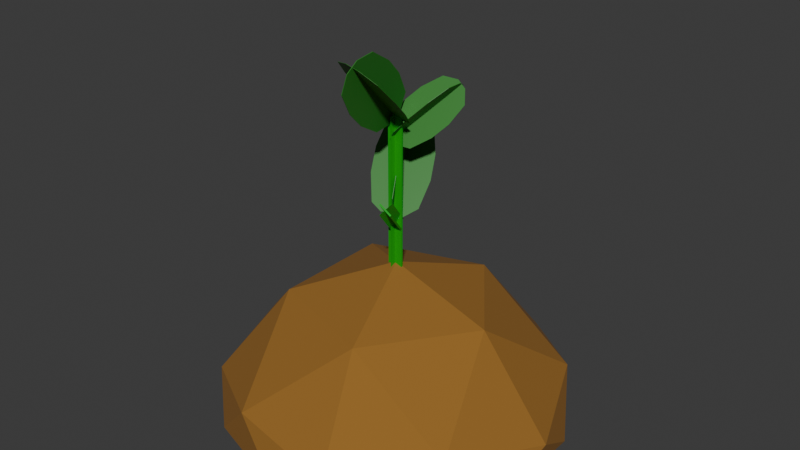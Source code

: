 # Source: potato.blend  (saved by Blender 4.0.36; exported with 4.5.12 LTS)
import bpy
from mathutils import Matrix  # noqa: F401  (used for matrix-valued properties, if any)

bpy.ops.wm.read_factory_settings(use_empty=True)
scene = bpy.context.scene
scene.name = 'Scene'

# ---- collections
col_collection = bpy.data.collections.new('Collection'); scene.collection.children.link(col_collection)

# ---- materials (node trees are filled in below, after node groups)
mat_potato = bpy.data.materials.new('Potato')
mat_potato.use_transparent_shadow = False
mat_stem = bpy.data.materials.new('Stem')
mat_stem.use_transparent_shadow = False
mat_leaf = bpy.data.materials.new('leaf')
mat_leaf.use_transparent_shadow = False

# ---- material node trees
mat_potato.use_nodes = True; mat_potato.node_tree.nodes.clear()
_N = mat_potato.node_tree.nodes; _L = mat_potato.node_tree.links
n0 = _N.new('ShaderNodeBsdfPrincipled'); n0.name = 'Principled BSDF'; n0.location = (10, 300)
n0.inputs[0].default_value = (0.2952, 0.1355, 0.02147, 1.0)
n0.inputs[2].default_value = 1.0
n0.inputs[3].default_value = 1.45
n0.inputs[20].default_value = 1.0
n0.inputs[25].default_value = 1.0
n1 = _N.new('ShaderNodeOutputMaterial'); n1.name = 'Material Output'; n1.location = (492, 148)
_L.new(n0.outputs[0], n1.inputs[0])
n1.is_active_output = True
mat_stem.use_nodes = True; mat_stem.node_tree.nodes.clear()
_N = mat_stem.node_tree.nodes; _L = mat_stem.node_tree.links
n0 = _N.new('ShaderNodeBsdfPrincipled'); n0.name = 'Principled BSDF'; n0.location = (10, 300)
n0.inputs[0].default_value = (0.0, 0.3698, 0.007678, 1.0)
n0.inputs[3].default_value = 1.45
n1 = _N.new('ShaderNodeOutputMaterial'); n1.name = 'Material Output'; n1.location = (300, 300)
_L.new(n0.outputs[0], n1.inputs[0])
n1.is_active_output = True
mat_leaf.use_nodes = True; mat_leaf.node_tree.nodes.clear()
_N = mat_leaf.node_tree.nodes; _L = mat_leaf.node_tree.links
n0 = _N.new('ShaderNodeBsdfPrincipled'); n0.name = 'Principled BSDF'; n0.location = (10, 300)
n0.inputs[0].default_value = (0.02769, 0.2088, 0.02141, 1.0)
n0.inputs[3].default_value = 1.45
n1 = _N.new('ShaderNodeOutputMaterial'); n1.name = 'Material Output'; n1.location = (300, 300)
_L.new(n0.outputs[0], n1.inputs[0])
n1.is_active_output = True

# ---- world
world_world = bpy.data.worlds.new('World'); scene.world = world_world
world_world.use_nodes = True; world_world.node_tree.nodes.clear()
_N = world_world.node_tree.nodes; _L = world_world.node_tree.links
n0 = _N.new('ShaderNodeOutputWorld'); n0.name = 'World Output'; n0.location = (300, 300)
n1 = _N.new('ShaderNodeBackground'); n1.name = 'Background'; n1.location = (10, 300)
n1.inputs[0].default_value = (0.05088, 0.05088, 0.05088, 1.0)
_L.new(n1.outputs[0], n0.inputs[0])
n0.is_active_output = True
world_world.color = (0.05088, 0.05088, 0.05088)
world_world.use_sun_shadow = False
world_world.sun_shadow_jitter_overblur = 0.0

# ---- meshes
me_icosphere_003 = bpy.data.meshes.new('Icosphere.003')
me_icosphere_003.from_pydata([(0.2764, -0.8506, 0.4472), (-0.7236, -0.5257, 0.4472), (-0.7236, 0.5257, 0.4472), (0.2764, 0.8506, 0.4472), (0.8944, 0.0, 0.4472), (0.0, 0.0, 1.0), (0.8369, -0.2719, 0.3002), (0.8369, 0.2719, 0.3002), (8.643e-10, -0.88, 0.3002), (0.5172, -0.7119, 0.3002), (-0.8369, -0.2719, 0.3002), (-0.5172, -0.7119, 0.3002), (-0.5172, 0.7119, 0.3002), (-0.8369, 0.2719, 0.3002), (0.5172, 0.7119, 0.3002), (8.643e-10, 0.88, 0.3002), (0.6882, -0.5, 0.5257), (-0.2629, -0.809, 0.5257), (-0.8506, 0.0, 0.5257), (-0.2629, 0.809, 0.5257), (0.6882, 0.5, 0.5257), (0.1625, -0.5, 0.8507), (0.5257, 0.0, 0.8507), (-0.4253, -0.309, 0.8507), (-0.4253, 0.309, 0.8507), (0.1625, 0.5, 0.8507)], [], [(0, 16, 21), (1, 17, 23), (2, 18, 24), (3, 19, 25), (4, 20, 22), (22, 25, 5), (22, 20, 25), (20, 3, 25), (25, 24, 5), (25, 19, 24), (19, 2, 24), (24, 23, 5), (24, 18, 23), (18, 1, 23), (23, 21, 5), (23, 17, 21), (17, 0, 21), (21, 22, 5), (21, 16, 22), (16, 4, 22), (7, 20, 4), (7, 14, 20), (14, 3, 20), (15, 19, 3), (15, 12, 19), (12, 2, 19), (13, 18, 2), (13, 10, 18), (10, 1, 18), (11, 17, 1), (11, 8, 17), (8, 0, 17), (9, 16, 0), (9, 6, 16), (6, 4, 16), (14, 15, 3), (7, 6, 9, 8, 11, 10, 13, 12, 15, 14), (12, 13, 2), (10, 11, 1), (8, 9, 0), (6, 7, 4)])
_uv = me_icosphere_003.uv_layers.new(name='UVMap')
_uv.uv.foreach_set('vector', [0.1818, 0.3149, 0.2727, 0.3149, 0.2273, 0.3937, 0.0, 0.3149, 0.09091, 0.3149, 0.04546, 0.3937, 0.7273, 0.3149, 0.8182, 0.3149, 0.7727, 0.3937, 0.5455, 0.3149, 0.6364, 0.3149, 0.5909, 0.3937, 0.3636, 0.3149, 0.4545, 0.3149, 0.4091, 0.3937, 0.4091, 0.3937, 0.5, 0.3937, 0.4545, 0.4724, 0.4091, 0.3937, 0.4545, 0.3149, 0.5, 0.3937, 0.4545, 0.3149, 0.5455, 0.3149, 0.5, 0.3937, 0.5909, 0.3937, 0.6818, 0.3937, 0.6364, 0.4724, 0.5909, 0.3937, 0.6364, 0.3149, 0.6818, 0.3937, 0.6364, 0.3149, 0.7273, 0.3149, 0.6818, 0.3937, 0.7727, 0.3937, 0.8636, 0.3937, 0.8182, 0.4724, 0.7727, 0.3937, 0.8182, 0.3149, 0.8636, 0.3937, 0.8182, 0.3149, 0.9091, 0.3149, 0.8636, 0.3937, 0.04546, 0.3937, 0.1364, 0.3937, 0.09091, 0.4724, 0.04546, 0.3937, 0.09091, 0.3149, 0.1364, 0.3937, 0.09091, 0.3149, 0.1818, 0.3149, 0.1364, 0.3937, 0.2273, 0.3937, 0.3182, 0.3937, 0.2727, 0.4724, 0.2273, 0.3937, 0.2727, 0.3149, 0.3182, 0.3937, 0.2727, 0.3149, 0.3636, 0.3149, 0.3182, 0.3937, 0.4091, 0.2362, 0.4545, 0.3149, 0.3636, 0.3149, 0.4091, 0.2362, 0.5, 0.2362, 0.4545, 0.3149, 0.5, 0.2362, 0.5455, 0.3149, 0.4545, 0.3149, 0.5909, 0.2362, 0.6364, 0.3149, 0.5455, 0.3149, 0.5909, 0.2362, 0.6818, 0.2362, 0.6364, 0.3149, 0.6818, 0.2362, 0.7273, 0.3149, 0.6364, 0.3149, 0.7727, 0.2362, 0.8182, 0.3149, 0.7273, 0.3149, 0.7727, 0.2362, 0.8636, 0.2362, 0.8182, 0.3149, 0.8636, 0.2362, 0.9091, 0.3149, 0.8182, 0.3149, 0.04546, 0.2362, 0.09091, 0.3149, 0.0, 0.3149, 0.04546, 0.2362, 0.1364, 0.2362, 0.09091, 0.3149, 0.1364, 0.2362, 0.1818, 0.3149, 0.09091, 0.3149, 0.2273, 0.2362, 0.2727, 0.3149, 0.1818, 0.3149, 0.2273, 0.2362, 0.3182, 0.2362, 0.2727, 0.3149, 0.3182, 0.2362, 0.3636, 0.3149, 0.2727, 0.3149, 0.5, 0.2362, 0.5909, 0.2362, 0.5455, 0.3149, 0.4091, 0.2362, 0.3182, 0.2362, 0.2273, 0.2362, 0.1364, 0.2362, 0.04546, 0.2362, 0.8636, 0.2362, 0.7727, 0.2362, 0.6818, 0.2362, 0.5909, 0.2362, 0.5, 0.2362, 0.6818, 0.2362, 0.7727, 0.2362, 0.7273, 0.3149, 0.8636, 0.2362, 0.9545, 0.2362, 0.9091, 0.3149, 0.1364, 0.2362, 0.2273, 0.2362, 0.1818, 0.3149, 0.3182, 0.2362, 0.4091, 0.2362, 0.3636, 0.3149])
me_icosphere_003.materials.append(mat_potato)
me_icosphere_003.update()
me_plane_001 = bpy.data.meshes.new('Plane.001')
me_plane_001.from_pydata([(-1.0, -1.0, 0.0), (1.0, -1.0, 0.0), (-1.0, 1.0, 0.0), (1.0, 1.0, 0.0), (-1.0, 4.371e-08, -0.04434), (1.0, 4.371e-08, -0.04434), (-1.0, -4.371e-08, 0.04434), (1.0, -4.371e-08, 0.04434)], [], [(0, 1, 3, 2), (4, 5, 7, 6)])
_uv = me_plane_001.uv_layers.new(name='UVMap')
_uv.uv.foreach_set('vector', [0.0, 0.0, 1.0, 0.0, 1.0, 1.0, 0.0, 1.0, 0.0, 0.0, 1.0, 0.0, 1.0, 1.0, 0.0, 1.0])
me_plane_001.materials.append(mat_stem)
me_plane_001.update()
me_plane_002 = bpy.data.meshes.new('Plane.002')
me_plane_002.from_pydata([(-1.0, -1.0, 0.0), (1.0, -1.0, 0.0), (-1.0, 1.0, 0.0), (1.0, 1.0, 0.0), (-1.0, 4.371e-08, -0.04434), (1.0, 4.371e-08, -0.04434), (-1.0, -4.371e-08, 0.04434), (1.0, -4.371e-08, 0.04434)], [], [(0, 1, 3, 2), (4, 5, 7, 6)])
_uv = me_plane_002.uv_layers.new(name='UVMap')
_uv.uv.foreach_set('vector', [0.0, 0.0, 1.0, 0.0, 1.0, 1.0, 0.0, 1.0, 0.0, 0.0, 1.0, 0.0, 1.0, 1.0, 0.0, 1.0])
me_plane_002.materials.append(mat_stem)
me_plane_002.update()
me_plane_004 = bpy.data.meshes.new('Plane.004')
me_plane_004.from_pydata([(-0.2425, -1.0, 0.0), (-1.0, -0.2425, 0.0), (-0.7781, -0.7781, 0.0), (1.0, -0.2425, 0.0), (0.2425, -1.0, 0.0), (0.7781, -0.7781, 0.0), (-0.2425, 1.0, 0.0), (-1.0, 0.2425, 0.0), (-0.7781, 0.7781, 0.0), (0.2425, 1.0, 0.0), (1.0, 0.2425, 0.0), (0.7781, 0.7781, 0.0), (-2.204e-07, -1.0, 0.1161), (-7.361e-08, -0.2425, 0.4787), (-1.54e-07, -0.7781, 0.3725), (-2.226e-07, -0.2425, -0.4787), (-2.565e-07, -1.0, -0.1161), (-2.699e-07, -0.7781, -0.3725), (1.807e-08, 1.0, 0.1161), (-1.58e-08, 0.2425, 0.4787), (3.153e-08, 0.7781, 0.3725), (-1.807e-08, 1.0, -0.1161), (-1.648e-07, 0.2425, -0.4787), (-8.442e-08, 0.7781, -0.3725)], [], [(1, 2, 0, 4, 5, 3, 10, 11, 9, 6, 8, 7), (13, 14, 12, 16, 17, 15, 22, 23, 21, 18, 20, 19)])
_uv = me_plane_004.uv_layers.new(name='UVMap')
_uv.uv.foreach_set('vector', [0.0, 0.3788, 0.1109, 0.1109, 0.3788, 0.0, 0.6212, 0.0, 0.8891, 0.1109, 1.0, 0.3788, 1.0, 0.6212, 0.8891, 0.8891, 0.6212, 1.0, 0.3788, 1.0, 0.1109, 0.8891, 0.0, 0.6212, 0.0, 0.3788, 0.1109, 0.1109, 0.3788, 0.0, 0.6212, 0.0, 0.8891, 0.1109, 1.0, 0.3788, 1.0, 0.6212, 0.8891, 0.8891, 0.6212, 1.0, 0.3788, 1.0, 0.1109, 0.8891, 0.0, 0.6212])
me_plane_004.materials.append(mat_leaf)
me_plane_004.update()
me_plane_005 = bpy.data.meshes.new('Plane.005')
me_plane_005.from_pydata([(-0.2425, -1.0, 0.0), (-1.0, -0.2425, 0.0), (-0.7781, -0.7781, 0.0), (1.0, -0.2425, 0.0), (0.2425, -1.0, 0.0), (0.7781, -0.7781, 0.0), (-0.2425, 1.0, 0.0), (-1.0, 0.2425, 0.0), (-0.7781, 0.7781, 0.0), (0.2425, 1.0, 0.0), (1.0, 0.2425, 0.0), (0.7781, 0.7781, 0.0), (-2.204e-07, -1.0, 0.1161), (-7.361e-08, -0.2425, 0.4787), (-1.54e-07, -0.7781, 0.3725), (-2.226e-07, -0.2425, -0.4787), (-2.565e-07, -1.0, -0.1161), (-2.699e-07, -0.7781, -0.3725), (1.807e-08, 1.0, 0.1161), (-1.58e-08, 0.2425, 0.4787), (3.153e-08, 0.7781, 0.3725), (-1.807e-08, 1.0, -0.1161), (-1.648e-07, 0.2425, -0.4787), (-8.442e-08, 0.7781, -0.3725)], [], [(1, 2, 0, 4, 5, 3, 10, 11, 9, 6, 8, 7), (13, 14, 12, 16, 17, 15, 22, 23, 21, 18, 20, 19)])
_uv = me_plane_005.uv_layers.new(name='UVMap')
_uv.uv.foreach_set('vector', [0.0, 0.3788, 0.1109, 0.1109, 0.3788, 0.0, 0.6212, 0.0, 0.8891, 0.1109, 1.0, 0.3788, 1.0, 0.6212, 0.8891, 0.8891, 0.6212, 1.0, 0.3788, 1.0, 0.1109, 0.8891, 0.0, 0.6212, 0.0, 0.3788, 0.1109, 0.1109, 0.3788, 0.0, 0.6212, 0.0, 0.8891, 0.1109, 1.0, 0.3788, 1.0, 0.6212, 0.8891, 0.8891, 0.6212, 1.0, 0.3788, 1.0, 0.1109, 0.8891, 0.0, 0.6212])
me_plane_005.materials.append(mat_leaf)
me_plane_005.update()
me_plane_006 = bpy.data.meshes.new('Plane.006')
me_plane_006.from_pydata([(-0.2425, -1.0, 0.0), (-1.0, -0.2425, 0.0), (-0.7781, -0.7781, 0.0), (1.0, -0.2425, 0.0), (0.2425, -1.0, 0.0), (0.7781, -0.7781, 0.0), (-0.2425, 1.0, 0.0), (-1.0, 0.2425, 0.0), (-0.7781, 0.7781, 0.0), (0.2425, 1.0, 0.0), (1.0, 0.2425, 0.0), (0.7781, 0.7781, 0.0), (-2.204e-07, -1.0, 0.1161), (-7.361e-08, -0.2425, 0.4787), (-1.54e-07, -0.7781, 0.3725), (-2.226e-07, -0.2425, -0.4787), (-2.565e-07, -1.0, -0.1161), (-2.699e-07, -0.7781, -0.3725), (1.807e-08, 1.0, 0.1161), (-1.58e-08, 0.2425, 0.4787), (3.153e-08, 0.7781, 0.3725), (-1.807e-08, 1.0, -0.1161), (-1.648e-07, 0.2425, -0.4787), (-8.442e-08, 0.7781, -0.3725)], [], [(1, 2, 0, 4, 5, 3, 10, 11, 9, 6, 8, 7), (13, 14, 12, 16, 17, 15, 22, 23, 21, 18, 20, 19)])
_uv = me_plane_006.uv_layers.new(name='UVMap')
_uv.uv.foreach_set('vector', [0.0, 0.3788, 0.1109, 0.1109, 0.3788, 0.0, 0.6212, 0.0, 0.8891, 0.1109, 1.0, 0.3788, 1.0, 0.6212, 0.8891, 0.8891, 0.6212, 1.0, 0.3788, 1.0, 0.1109, 0.8891, 0.0, 0.6212, 0.0, 0.3788, 0.1109, 0.1109, 0.3788, 0.0, 0.6212, 0.0, 0.8891, 0.1109, 1.0, 0.3788, 1.0, 0.6212, 0.8891, 0.8891, 0.6212, 1.0, 0.3788, 1.0, 0.1109, 0.8891, 0.0, 0.6212])
me_plane_006.materials.append(mat_leaf)
me_plane_006.update()

# ---- objects
ob_icosphere = bpy.data.objects.new('Icosphere', me_icosphere_003)
ob_plane_001 = bpy.data.objects.new('Plane.001', me_plane_001)
ob_plane_002 = bpy.data.objects.new('Plane.002', me_plane_002)
ob_plane_003 = bpy.data.objects.new('Plane.003', me_plane_004)
ob_plane_004 = bpy.data.objects.new('Plane.004', me_plane_005)
ob_plane_005 = bpy.data.objects.new('Plane.005', me_plane_006)

# ---- transforms, parenting, visibility, modifiers, constraints
ob_icosphere.location = (0.0, 0.0, -0.1036)
ob_icosphere.scale = (0.207, 0.207, 0.2421)
ob_plane_001.location = (-0.0002878, -4.267e-05, 0.2091)
ob_plane_001.rotation_euler = (-1.571, 1.571, 0.0)
ob_plane_001.scale = (0.08508, 0.008278, 0.1867)
_m = ob_plane_001.modifiers.new('Solidify', 'SOLIDIFY')
ob_plane_002.location = (0.005892, -0.01402, 0.195)
ob_plane_002.rotation_euler = (-2.498, 2.377, -1.208)
ob_plane_002.scale = (0.02239, 0.008278, 0.1867)
_m = ob_plane_002.modifiers.new('Solidify', 'SOLIDIFY')
ob_plane_003.location = (0.005715, -0.03609, 0.3261)
ob_plane_003.rotation_euler = (-1.211, -0.7811, 1.323)
ob_plane_003.scale = (-0.0298, -0.05588, -0.06225)
_m = ob_plane_003.modifiers.new('Solidify', 'SOLIDIFY')
ob_plane_004.location = (-0.01576, 0.02919, 0.2302)
ob_plane_004.rotation_euler = (-1.67, -2.418, 2.137)
ob_plane_004.scale = (-0.0298, -0.05588, -0.06225)
_m = ob_plane_004.modifiers.new('Solidify', 'SOLIDIFY')
ob_plane_005.location = (0.01749, 0.0229, 0.2937)
ob_plane_005.rotation_euler = (-0.788, 0.4402, 1.919)
ob_plane_005.scale = (-0.02253, -0.04225, -0.04707)
_m = ob_plane_005.modifiers.new('Solidify', 'SOLIDIFY')

# ---- collection membership
col_collection.objects.link(ob_icosphere)
col_collection.objects.link(ob_plane_001)
col_collection.objects.link(ob_plane_002)
col_collection.objects.link(ob_plane_003)
col_collection.objects.link(ob_plane_004)
col_collection.objects.link(ob_plane_005)

# ---- scene / render settings (as saved in the file)
scene.frame_start = 1; scene.frame_end = 250; scene.frame_set(0)
scene.render.engine = 'BLENDER_EEVEE_NEXT'
scene.cycles.sampling_pattern = 'TABULATED_SOBOL'
bpy.context.view_layer.update()

# ---- added for rendering (the .blend has no active camera and no usable light): camera, sun
cam_auto = bpy.data.cameras.new('AutoCamera')
cam_auto.lens = 50.0
cam_auto.sensor_width = 36.0
cam_auto.clip_end = 1000.0
ob_auto_camera = bpy.data.objects.new('AutoCamera', cam_auto)
scene.collection.objects.link(ob_auto_camera)
ob_auto_camera.location = (0.61943, -0.73788, 0.672284)
ob_auto_camera.rotation_euler = (1.09748, -7.21219e-08, 0.694738)
scene.camera = ob_auto_camera
light_auto_sun = bpy.data.lights.new('AutoSun', 'SUN')
light_auto_sun.energy = 3.0
light_auto_sun.angle = 0.0523599
ob_auto_sun = bpy.data.objects.new('AutoSun', light_auto_sun)
scene.collection.objects.link(ob_auto_sun)
ob_auto_sun.rotation_euler = (0.872665, 0.174533, 0.523599)
bpy.context.view_layer.update()
